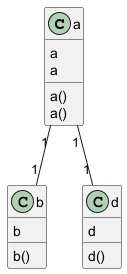

The diagram above was rendered by PlantUML. Its source (embedded in the PNG):
@startuml
skinparam classAttributeIconSize 16

class a {
  a
  a()
}
class b {
  b
  b()
}
class a {
  a
  a()
}
class d {
  d
  d()
}
a "1" -- "1" b
a "1" -- "1" d
@enduml